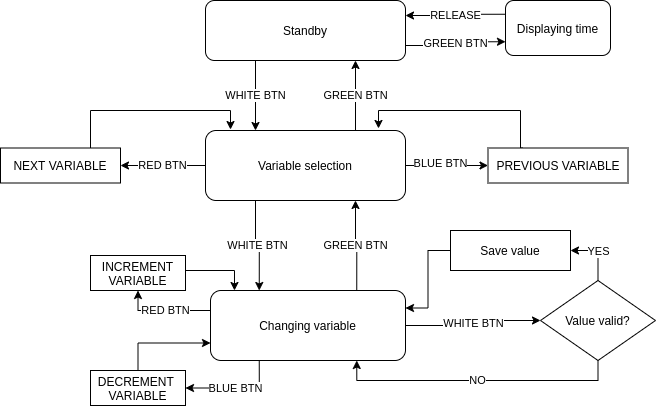

The diagram above was exported from draw.io. Its source (the exported page's mxGraphModel, read from the mxfile embedded in the PNG):
<mxGraphModel dx="1422" dy="709" grid="1" gridSize="10" guides="1" tooltips="1" connect="1" arrows="1" fold="1" page="1" pageScale="1" pageWidth="850" pageHeight="1100" math="0" shadow="0">
  <root>
    <mxCell id="0" />
    <mxCell id="1" parent="0" />
    <mxCell id="8nVdN02MOQpwJL75wVi0-15" value="WHITE BTN" style="edgeStyle=orthogonalEdgeStyle;rounded=0;orthogonalLoop=1;jettySize=auto;html=1;exitX=0.25;exitY=1;exitDx=0;exitDy=0;entryX=0.25;entryY=0;entryDx=0;entryDy=0;" edge="1" parent="1" source="8nVdN02MOQpwJL75wVi0-1" target="8nVdN02MOQpwJL75wVi0-3">
      <mxGeometry relative="1" as="geometry" />
    </mxCell>
    <mxCell id="8nVdN02MOQpwJL75wVi0-92" value="GREEN BTN" style="edgeStyle=orthogonalEdgeStyle;rounded=0;orthogonalLoop=1;jettySize=auto;html=1;exitX=1;exitY=0.75;exitDx=0;exitDy=0;entryX=0;entryY=0.75;entryDx=0;entryDy=0;" edge="1" parent="1" source="8nVdN02MOQpwJL75wVi0-1" target="8nVdN02MOQpwJL75wVi0-93">
      <mxGeometry relative="1" as="geometry">
        <mxPoint x="600" y="75" as="targetPoint" />
      </mxGeometry>
    </mxCell>
    <mxCell id="8nVdN02MOQpwJL75wVi0-1" value="Standby" style="rounded=1;whiteSpace=wrap;html=1;" vertex="1" parent="1">
      <mxGeometry x="315" y="30" width="200" height="60" as="geometry" />
    </mxCell>
    <mxCell id="8nVdN02MOQpwJL75wVi0-16" value="GREEN BTN" style="edgeStyle=orthogonalEdgeStyle;rounded=0;orthogonalLoop=1;jettySize=auto;html=1;exitX=0.75;exitY=0;exitDx=0;exitDy=0;entryX=0.75;entryY=1;entryDx=0;entryDy=0;" edge="1" parent="1" source="8nVdN02MOQpwJL75wVi0-3" target="8nVdN02MOQpwJL75wVi0-1">
      <mxGeometry relative="1" as="geometry" />
    </mxCell>
    <mxCell id="8nVdN02MOQpwJL75wVi0-24" style="edgeStyle=orthogonalEdgeStyle;rounded=0;orthogonalLoop=1;jettySize=auto;html=1;exitX=1;exitY=0.5;exitDx=0;exitDy=0;entryX=0;entryY=0.5;entryDx=0;entryDy=0;" edge="1" parent="1" source="8nVdN02MOQpwJL75wVi0-3" target="8nVdN02MOQpwJL75wVi0-28">
      <mxGeometry relative="1" as="geometry">
        <mxPoint x="625" y="195" as="targetPoint" />
      </mxGeometry>
    </mxCell>
    <mxCell id="8nVdN02MOQpwJL75wVi0-25" value="BLUE BTN" style="edgeLabel;html=1;align=center;verticalAlign=middle;resizable=0;points=[];" vertex="1" connectable="0" parent="8nVdN02MOQpwJL75wVi0-24">
      <mxGeometry x="-0.1818" y="3" relative="1" as="geometry">
        <mxPoint as="offset" />
      </mxGeometry>
    </mxCell>
    <mxCell id="8nVdN02MOQpwJL75wVi0-26" value="RED BTN" style="edgeStyle=orthogonalEdgeStyle;rounded=0;orthogonalLoop=1;jettySize=auto;html=1;exitX=0;exitY=0.5;exitDx=0;exitDy=0;entryX=1;entryY=0.5;entryDx=0;entryDy=0;" edge="1" parent="1" source="8nVdN02MOQpwJL75wVi0-3" target="8nVdN02MOQpwJL75wVi0-27">
      <mxGeometry relative="1" as="geometry">
        <mxPoint x="235" y="195" as="targetPoint" />
      </mxGeometry>
    </mxCell>
    <mxCell id="8nVdN02MOQpwJL75wVi0-31" value="WHITE BTN" style="edgeStyle=orthogonalEdgeStyle;rounded=0;orthogonalLoop=1;jettySize=auto;html=1;exitX=0.25;exitY=1;exitDx=0;exitDy=0;entryX=0.25;entryY=0;entryDx=0;entryDy=0;" edge="1" parent="1" source="8nVdN02MOQpwJL75wVi0-3" target="8nVdN02MOQpwJL75wVi0-32">
      <mxGeometry relative="1" as="geometry">
        <mxPoint x="365" y="320" as="targetPoint" />
        <mxPoint x="365" y="250" as="sourcePoint" />
      </mxGeometry>
    </mxCell>
    <mxCell id="8nVdN02MOQpwJL75wVi0-3" value="Variable selection" style="rounded=1;whiteSpace=wrap;html=1;" vertex="1" parent="1">
      <mxGeometry x="315" y="160" width="200" height="70" as="geometry" />
    </mxCell>
    <mxCell id="8nVdN02MOQpwJL75wVi0-29" style="edgeStyle=orthogonalEdgeStyle;rounded=0;orthogonalLoop=1;jettySize=auto;html=1;exitX=0.75;exitY=0;exitDx=0;exitDy=0;entryX=0.125;entryY=-0.014;entryDx=0;entryDy=0;entryPerimeter=0;" edge="1" parent="1" source="8nVdN02MOQpwJL75wVi0-27" target="8nVdN02MOQpwJL75wVi0-3">
      <mxGeometry relative="1" as="geometry" />
    </mxCell>
    <mxCell id="8nVdN02MOQpwJL75wVi0-27" value="NEXT VARIABLE" style="rounded=0;whiteSpace=wrap;html=1;" vertex="1" parent="1">
      <mxGeometry x="110" y="177.5" width="120" height="35" as="geometry" />
    </mxCell>
    <mxCell id="8nVdN02MOQpwJL75wVi0-30" style="edgeStyle=orthogonalEdgeStyle;rounded=0;orthogonalLoop=1;jettySize=auto;html=1;exitX=0.25;exitY=0;exitDx=0;exitDy=0;entryX=0.865;entryY=-0.029;entryDx=0;entryDy=0;entryPerimeter=0;" edge="1" parent="1" source="8nVdN02MOQpwJL75wVi0-28" target="8nVdN02MOQpwJL75wVi0-3">
      <mxGeometry relative="1" as="geometry">
        <Array as="points">
          <mxPoint x="630" y="178" />
          <mxPoint x="630" y="140" />
          <mxPoint x="488" y="140" />
        </Array>
      </mxGeometry>
    </mxCell>
    <mxCell id="8nVdN02MOQpwJL75wVi0-28" value="PREVIOUS VARIABLE" style="rounded=0;whiteSpace=wrap;html=1;" vertex="1" parent="1">
      <mxGeometry x="597.5" y="177.5" width="140" height="35" as="geometry" />
    </mxCell>
    <mxCell id="8nVdN02MOQpwJL75wVi0-33" value="GREEN BTN" style="edgeStyle=orthogonalEdgeStyle;rounded=0;orthogonalLoop=1;jettySize=auto;html=1;exitX=0.75;exitY=0;exitDx=0;exitDy=0;entryX=0.75;entryY=1;entryDx=0;entryDy=0;" edge="1" parent="1" source="8nVdN02MOQpwJL75wVi0-32" target="8nVdN02MOQpwJL75wVi0-3">
      <mxGeometry relative="1" as="geometry">
        <mxPoint x="465" y="250" as="targetPoint" />
      </mxGeometry>
    </mxCell>
    <mxCell id="8nVdN02MOQpwJL75wVi0-66" value="WHITE BTN" style="edgeStyle=orthogonalEdgeStyle;rounded=0;orthogonalLoop=1;jettySize=auto;html=1;exitX=1;exitY=0.5;exitDx=0;exitDy=0;entryX=0;entryY=0.5;entryDx=0;entryDy=0;" edge="1" parent="1" source="8nVdN02MOQpwJL75wVi0-32" target="8nVdN02MOQpwJL75wVi0-67">
      <mxGeometry relative="1" as="geometry">
        <mxPoint x="630" y="355" as="targetPoint" />
      </mxGeometry>
    </mxCell>
    <mxCell id="8nVdN02MOQpwJL75wVi0-75" value="BLUE BTN" style="edgeStyle=orthogonalEdgeStyle;rounded=0;orthogonalLoop=1;jettySize=auto;html=1;exitX=0.25;exitY=1;exitDx=0;exitDy=0;entryX=1;entryY=0.5;entryDx=0;entryDy=0;" edge="1" parent="1" source="8nVdN02MOQpwJL75wVi0-32" target="8nVdN02MOQpwJL75wVi0-42">
      <mxGeometry relative="1" as="geometry" />
    </mxCell>
    <mxCell id="8nVdN02MOQpwJL75wVi0-88" value="RED BTN" style="edgeStyle=orthogonalEdgeStyle;rounded=0;orthogonalLoop=1;jettySize=auto;html=1;exitX=0;exitY=0.25;exitDx=0;exitDy=0;entryX=0.5;entryY=1;entryDx=0;entryDy=0;" edge="1" parent="1" source="8nVdN02MOQpwJL75wVi0-32" target="8nVdN02MOQpwJL75wVi0-40">
      <mxGeometry relative="1" as="geometry">
        <Array as="points">
          <mxPoint x="320" y="340" />
          <mxPoint x="248" y="340" />
        </Array>
      </mxGeometry>
    </mxCell>
    <mxCell id="8nVdN02MOQpwJL75wVi0-32" value="Changing variable" style="rounded=1;whiteSpace=wrap;html=1;" vertex="1" parent="1">
      <mxGeometry x="320" y="320" width="195" height="70" as="geometry" />
    </mxCell>
    <mxCell id="8nVdN02MOQpwJL75wVi0-89" style="edgeStyle=orthogonalEdgeStyle;rounded=0;orthogonalLoop=1;jettySize=auto;html=1;exitX=1;exitY=0.5;exitDx=0;exitDy=0;entryX=0.123;entryY=0;entryDx=0;entryDy=0;entryPerimeter=0;" edge="1" parent="1" source="8nVdN02MOQpwJL75wVi0-40" target="8nVdN02MOQpwJL75wVi0-32">
      <mxGeometry relative="1" as="geometry">
        <Array as="points">
          <mxPoint x="295" y="300" />
          <mxPoint x="344" y="300" />
        </Array>
      </mxGeometry>
    </mxCell>
    <mxCell id="8nVdN02MOQpwJL75wVi0-40" value="INCREMENT VARIABLE" style="rounded=0;whiteSpace=wrap;html=1;" vertex="1" parent="1">
      <mxGeometry x="200" y="285" width="95" height="35" as="geometry" />
    </mxCell>
    <mxCell id="8nVdN02MOQpwJL75wVi0-91" style="edgeStyle=orthogonalEdgeStyle;rounded=0;orthogonalLoop=1;jettySize=auto;html=1;exitX=0.5;exitY=0;exitDx=0;exitDy=0;entryX=0;entryY=0.75;entryDx=0;entryDy=0;" edge="1" parent="1" source="8nVdN02MOQpwJL75wVi0-42" target="8nVdN02MOQpwJL75wVi0-32">
      <mxGeometry relative="1" as="geometry" />
    </mxCell>
    <mxCell id="8nVdN02MOQpwJL75wVi0-42" value="DECREMENT&amp;nbsp; VARIABLE" style="rounded=0;whiteSpace=wrap;html=1;" vertex="1" parent="1">
      <mxGeometry x="200" y="400" width="95" height="35" as="geometry" />
    </mxCell>
    <mxCell id="8nVdN02MOQpwJL75wVi0-72" value="YES" style="edgeStyle=orthogonalEdgeStyle;rounded=0;orthogonalLoop=1;jettySize=auto;html=1;exitX=0.5;exitY=0;exitDx=0;exitDy=0;entryX=1;entryY=0.5;entryDx=0;entryDy=0;" edge="1" parent="1" source="8nVdN02MOQpwJL75wVi0-67" target="8nVdN02MOQpwJL75wVi0-71">
      <mxGeometry relative="1" as="geometry" />
    </mxCell>
    <mxCell id="8nVdN02MOQpwJL75wVi0-90" value="NO" style="edgeStyle=orthogonalEdgeStyle;rounded=0;orthogonalLoop=1;jettySize=auto;html=1;exitX=0.5;exitY=1;exitDx=0;exitDy=0;entryX=0.75;entryY=1;entryDx=0;entryDy=0;" edge="1" parent="1" source="8nVdN02MOQpwJL75wVi0-67" target="8nVdN02MOQpwJL75wVi0-32">
      <mxGeometry relative="1" as="geometry" />
    </mxCell>
    <mxCell id="8nVdN02MOQpwJL75wVi0-67" value="Value valid?" style="rhombus;whiteSpace=wrap;html=1;" vertex="1" parent="1">
      <mxGeometry x="650" y="310" width="115" height="80" as="geometry" />
    </mxCell>
    <mxCell id="8nVdN02MOQpwJL75wVi0-73" style="edgeStyle=orthogonalEdgeStyle;rounded=0;orthogonalLoop=1;jettySize=auto;html=1;exitX=0;exitY=0.5;exitDx=0;exitDy=0;entryX=1;entryY=0.25;entryDx=0;entryDy=0;" edge="1" parent="1" source="8nVdN02MOQpwJL75wVi0-71" target="8nVdN02MOQpwJL75wVi0-32">
      <mxGeometry relative="1" as="geometry" />
    </mxCell>
    <mxCell id="8nVdN02MOQpwJL75wVi0-71" value="Save value" style="rounded=0;whiteSpace=wrap;html=1;" vertex="1" parent="1">
      <mxGeometry x="560" y="260" width="120" height="40" as="geometry" />
    </mxCell>
    <mxCell id="8nVdN02MOQpwJL75wVi0-94" value="RELEASE" style="edgeStyle=orthogonalEdgeStyle;rounded=0;orthogonalLoop=1;jettySize=auto;html=1;exitX=0;exitY=0.25;exitDx=0;exitDy=0;entryX=1;entryY=0.25;entryDx=0;entryDy=0;" edge="1" parent="1" source="8nVdN02MOQpwJL75wVi0-93" target="8nVdN02MOQpwJL75wVi0-1">
      <mxGeometry relative="1" as="geometry" />
    </mxCell>
    <mxCell id="8nVdN02MOQpwJL75wVi0-93" value="Displaying time" style="rounded=1;whiteSpace=wrap;html=1;" vertex="1" parent="1">
      <mxGeometry x="615" y="30" width="105" height="55" as="geometry" />
    </mxCell>
  </root>
</mxGraphModel>